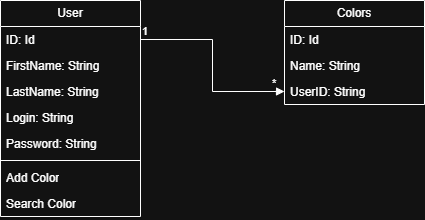

The diagram above was exported from draw.io. Its source (the exported page's mxGraphModel, read from the mxfile embedded in the PNG):
<mxGraphModel dx="2066" dy="1103" grid="1" gridSize="10" guides="1" tooltips="1" connect="1" arrows="1" fold="1" page="1" pageScale="1" pageWidth="827" pageHeight="1169" math="0" shadow="0">
  <root>
    <mxCell id="WIyWlLk6GJQsqaUBKTNV-0" />
    <mxCell id="WIyWlLk6GJQsqaUBKTNV-1" parent="WIyWlLk6GJQsqaUBKTNV-0" />
    <mxCell id="660RlQGNjbsgkr2-s0ez-4" parent="WIyWlLk6GJQsqaUBKTNV-1" style="swimlane;fontStyle=0;childLayout=stackLayout;horizontal=1;startSize=26;fillColor=none;horizontalStack=0;resizeParent=1;resizeParentMax=0;resizeLast=0;collapsible=1;marginBottom=0;whiteSpace=wrap;html=1;" value="User" vertex="1">
      <mxGeometry height="216" width="140" x="130" y="620" as="geometry" />
    </mxCell>
    <mxCell id="660RlQGNjbsgkr2-s0ez-5" parent="660RlQGNjbsgkr2-s0ez-4" style="text;strokeColor=none;fillColor=none;align=left;verticalAlign=top;spacingLeft=4;spacingRight=4;overflow=hidden;rotatable=0;points=[[0,0.5],[1,0.5]];portConstraint=eastwest;whiteSpace=wrap;html=1;" value="ID: Id" vertex="1">
      <mxGeometry height="26" width="140" y="26" as="geometry" />
    </mxCell>
    <mxCell id="660RlQGNjbsgkr2-s0ez-6" parent="660RlQGNjbsgkr2-s0ez-4" style="text;strokeColor=none;fillColor=none;align=left;verticalAlign=top;spacingLeft=4;spacingRight=4;overflow=hidden;rotatable=0;points=[[0,0.5],[1,0.5]];portConstraint=eastwest;whiteSpace=wrap;html=1;" value="FirstName: String" vertex="1">
      <mxGeometry height="26" width="140" y="52" as="geometry" />
    </mxCell>
    <mxCell id="660RlQGNjbsgkr2-s0ez-7" parent="660RlQGNjbsgkr2-s0ez-4" style="text;strokeColor=none;fillColor=none;align=left;verticalAlign=top;spacingLeft=4;spacingRight=4;overflow=hidden;rotatable=0;points=[[0,0.5],[1,0.5]];portConstraint=eastwest;whiteSpace=wrap;html=1;" value="LastName: String" vertex="1">
      <mxGeometry height="26" width="140" y="78" as="geometry" />
    </mxCell>
    <mxCell id="660RlQGNjbsgkr2-s0ez-8" parent="660RlQGNjbsgkr2-s0ez-4" style="text;strokeColor=none;fillColor=none;align=left;verticalAlign=top;spacingLeft=4;spacingRight=4;overflow=hidden;rotatable=0;points=[[0,0.5],[1,0.5]];portConstraint=eastwest;whiteSpace=wrap;html=1;" value="Login: String" vertex="1">
      <mxGeometry height="26" width="140" y="104" as="geometry" />
    </mxCell>
    <mxCell id="660RlQGNjbsgkr2-s0ez-9" parent="660RlQGNjbsgkr2-s0ez-4" style="text;strokeColor=none;fillColor=none;align=left;verticalAlign=top;spacingLeft=4;spacingRight=4;overflow=hidden;rotatable=0;points=[[0,0.5],[1,0.5]];portConstraint=eastwest;whiteSpace=wrap;html=1;" value="Password: String" vertex="1">
      <mxGeometry height="26" width="140" y="130" as="geometry" />
    </mxCell>
    <mxCell id="660RlQGNjbsgkr2-s0ez-17" parent="660RlQGNjbsgkr2-s0ez-4" style="line;strokeWidth=1;fillColor=none;align=left;verticalAlign=middle;spacingTop=-1;spacingLeft=3;spacingRight=3;rotatable=0;labelPosition=right;points=[];portConstraint=eastwest;strokeColor=inherit;" value="" vertex="1">
      <mxGeometry height="8" width="140" y="156" as="geometry" />
    </mxCell>
    <mxCell id="660RlQGNjbsgkr2-s0ez-16" parent="660RlQGNjbsgkr2-s0ez-4" style="text;strokeColor=none;fillColor=none;align=left;verticalAlign=top;spacingLeft=4;spacingRight=4;overflow=hidden;rotatable=0;points=[[0,0.5],[1,0.5]];portConstraint=eastwest;whiteSpace=wrap;html=1;" value="Add Color" vertex="1">
      <mxGeometry height="26" width="140" y="164" as="geometry" />
    </mxCell>
    <mxCell id="660RlQGNjbsgkr2-s0ez-18" parent="660RlQGNjbsgkr2-s0ez-4" style="text;strokeColor=none;fillColor=none;align=left;verticalAlign=top;spacingLeft=4;spacingRight=4;overflow=hidden;rotatable=0;points=[[0,0.5],[1,0.5]];portConstraint=eastwest;whiteSpace=wrap;html=1;" value="Search Color" vertex="1">
      <mxGeometry height="26" width="140" y="190" as="geometry" />
    </mxCell>
    <mxCell id="660RlQGNjbsgkr2-s0ez-10" parent="WIyWlLk6GJQsqaUBKTNV-1" style="swimlane;fontStyle=0;childLayout=stackLayout;horizontal=1;startSize=26;fillColor=none;horizontalStack=0;resizeParent=1;resizeParentMax=0;resizeLast=0;collapsible=1;marginBottom=0;whiteSpace=wrap;html=1;" value="Colors" vertex="1">
      <mxGeometry height="104" width="140" x="414" y="620" as="geometry" />
    </mxCell>
    <mxCell id="660RlQGNjbsgkr2-s0ez-11" parent="660RlQGNjbsgkr2-s0ez-10" style="text;strokeColor=none;fillColor=none;align=left;verticalAlign=top;spacingLeft=4;spacingRight=4;overflow=hidden;rotatable=0;points=[[0,0.5],[1,0.5]];portConstraint=eastwest;whiteSpace=wrap;html=1;" value="ID: Id" vertex="1">
      <mxGeometry height="26" width="140" y="26" as="geometry" />
    </mxCell>
    <mxCell id="660RlQGNjbsgkr2-s0ez-12" parent="660RlQGNjbsgkr2-s0ez-10" style="text;strokeColor=none;fillColor=none;align=left;verticalAlign=top;spacingLeft=4;spacingRight=4;overflow=hidden;rotatable=0;points=[[0,0.5],[1,0.5]];portConstraint=eastwest;whiteSpace=wrap;html=1;" value="Name: String" vertex="1">
      <mxGeometry height="26" width="140" y="52" as="geometry" />
    </mxCell>
    <mxCell id="660RlQGNjbsgkr2-s0ez-13" parent="660RlQGNjbsgkr2-s0ez-10" style="text;strokeColor=none;fillColor=none;align=left;verticalAlign=top;spacingLeft=4;spacingRight=4;overflow=hidden;rotatable=0;points=[[0,0.5],[1,0.5]];portConstraint=eastwest;whiteSpace=wrap;html=1;" value="UserID: String" vertex="1">
      <mxGeometry height="26" width="140" y="78" as="geometry" />
    </mxCell>
    <mxCell id="660RlQGNjbsgkr2-s0ez-14" edge="1" parent="WIyWlLk6GJQsqaUBKTNV-1" source="660RlQGNjbsgkr2-s0ez-5" style="endArrow=block;endFill=1;html=1;edgeStyle=orthogonalEdgeStyle;align=left;verticalAlign=top;rounded=0;exitX=1;exitY=0.5;exitDx=0;exitDy=0;entryX=0;entryY=0.5;entryDx=0;entryDy=0;" target="660RlQGNjbsgkr2-s0ez-13" value="*">
      <mxGeometry relative="1" x="0.8571" y="21" as="geometry">
        <mxPoint as="offset" />
        <mxPoint x="500" y="610" as="sourcePoint" />
        <mxPoint x="660" y="610" as="targetPoint" />
      </mxGeometry>
    </mxCell>
    <mxCell id="660RlQGNjbsgkr2-s0ez-15" connectable="0" parent="660RlQGNjbsgkr2-s0ez-14" style="edgeLabel;resizable=0;html=1;align=left;verticalAlign=bottom;" value="1" vertex="1">
      <mxGeometry relative="1" x="-1" as="geometry" />
    </mxCell>
  </root>
</mxGraphModel>